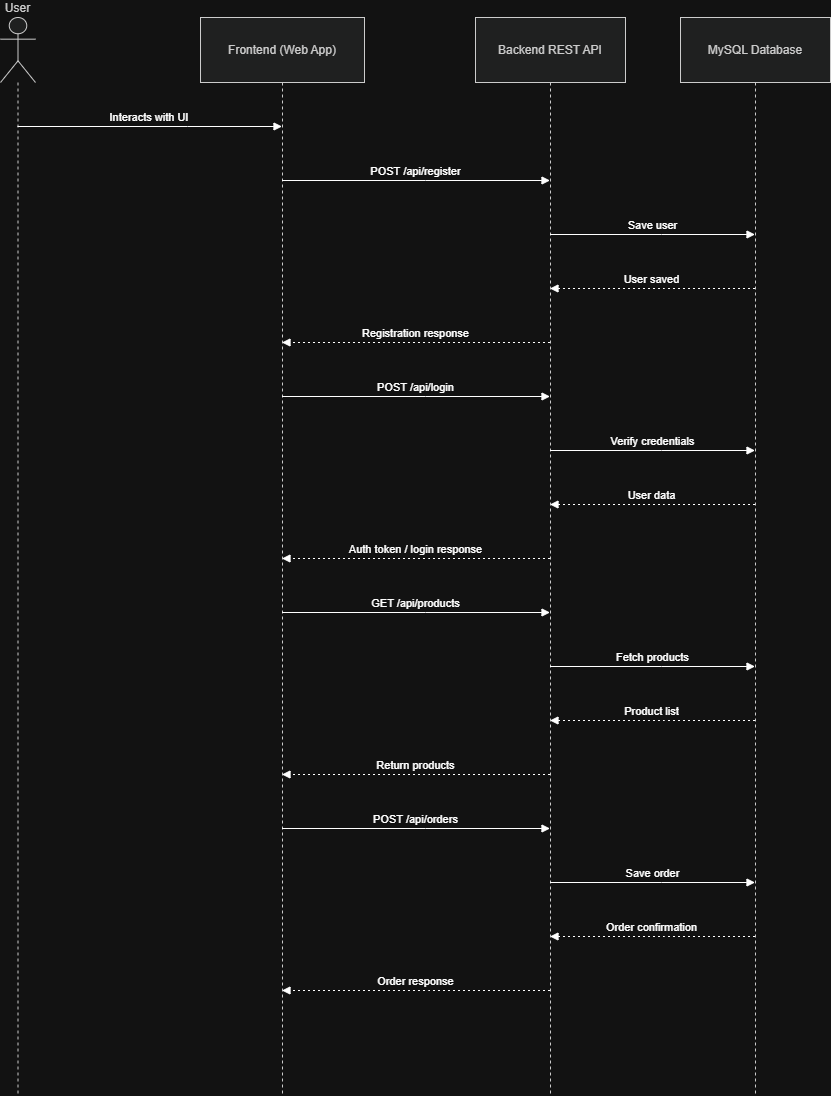

The diagram above was exported from draw.io. Its source (the exported page's mxGraphModel, read from the mxfile embedded in the PNG):
<mxGraphModel dx="1042" dy="562" grid="1" gridSize="10" guides="1" tooltips="1" connect="1" arrows="1" fold="1" page="1" pageScale="1" pageWidth="827" pageHeight="1169" math="0" shadow="0">
  <root>
    <mxCell id="0" />
    <mxCell id="1" parent="0" />
    <mxCell id="XWovQlN2icGvUnqvaZlE-1" parent="1" style="shape=umlLifeline;perimeter=lifelinePerimeter;whiteSpace=wrap;container=1;dropTarget=0;collapsible=0;recursiveResize=0;outlineConnect=0;portConstraint=eastwest;newEdgeStyle={&quot;edgeStyle&quot;:&quot;elbowEdgeStyle&quot;,&quot;elbow&quot;:&quot;vertical&quot;,&quot;curved&quot;:0,&quot;rounded&quot;:0};participant=umlActor;verticalAlign=bottom;labelPosition=center;verticalLabelPosition=top;align=center;size=65;fillColor=light-dark(#eeeeee,#1f2020);strokeColor=light-dark(#999999,#cccccc);fontColor=light-dark(#333333,#cccccc);" value="User" vertex="1">
      <mxGeometry height="1078" width="35" x="20" y="20" as="geometry" />
    </mxCell>
    <mxCell id="XWovQlN2icGvUnqvaZlE-2" parent="1" style="shape=umlLifeline;perimeter=lifelinePerimeter;whiteSpace=wrap;container=1;dropTarget=0;collapsible=0;recursiveResize=0;outlineConnect=0;portConstraint=eastwest;newEdgeStyle={&quot;edgeStyle&quot;:&quot;elbowEdgeStyle&quot;,&quot;elbow&quot;:&quot;vertical&quot;,&quot;curved&quot;:0,&quot;rounded&quot;:0};size=65;fillColor=light-dark(#eeeeee,#1f2020);strokeColor=light-dark(#999999,#cccccc);fontColor=light-dark(#333333,#cccccc);" value="Frontend (Web App)" vertex="1">
      <mxGeometry height="1078" width="164" x="220" y="20" as="geometry" />
    </mxCell>
    <mxCell id="XWovQlN2icGvUnqvaZlE-3" parent="1" style="shape=umlLifeline;perimeter=lifelinePerimeter;whiteSpace=wrap;container=1;dropTarget=0;collapsible=0;recursiveResize=0;outlineConnect=0;portConstraint=eastwest;newEdgeStyle={&quot;edgeStyle&quot;:&quot;elbowEdgeStyle&quot;,&quot;elbow&quot;:&quot;vertical&quot;,&quot;curved&quot;:0,&quot;rounded&quot;:0};size=65;fillColor=light-dark(#eeeeee,#1f2020);strokeColor=light-dark(#999999,#cccccc);fontColor=light-dark(#333333,#cccccc);" value="Backend REST API" vertex="1">
      <mxGeometry height="1078" width="150" x="495" y="20" as="geometry" />
    </mxCell>
    <mxCell id="XWovQlN2icGvUnqvaZlE-4" parent="1" style="shape=umlLifeline;perimeter=lifelinePerimeter;whiteSpace=wrap;container=1;dropTarget=0;collapsible=0;recursiveResize=0;outlineConnect=0;portConstraint=eastwest;newEdgeStyle={&quot;edgeStyle&quot;:&quot;elbowEdgeStyle&quot;,&quot;elbow&quot;:&quot;vertical&quot;,&quot;curved&quot;:0,&quot;rounded&quot;:0};size=65;fillColor=light-dark(#eeeeee,#1f2020);strokeColor=light-dark(#999999,#cccccc);fontColor=light-dark(#333333,#cccccc);" value="MySQL Database" vertex="1">
      <mxGeometry height="1078" width="150" x="700" y="20" as="geometry" />
    </mxCell>
    <mxCell id="XWovQlN2icGvUnqvaZlE-5" edge="1" parent="1" source="XWovQlN2icGvUnqvaZlE-1" style="verticalAlign=bottom;edgeStyle=elbowEdgeStyle;elbow=vertical;curved=0;rounded=0;endArrow=block;" target="XWovQlN2icGvUnqvaZlE-2" value="Interacts with UI">
      <mxGeometry relative="1" as="geometry">
        <Array as="points">
          <mxPoint x="207" y="129" />
        </Array>
      </mxGeometry>
    </mxCell>
    <mxCell id="XWovQlN2icGvUnqvaZlE-6" edge="1" parent="1" source="XWovQlN2icGvUnqvaZlE-2" style="verticalAlign=bottom;edgeStyle=elbowEdgeStyle;elbow=vertical;curved=0;rounded=0;endArrow=block;" target="XWovQlN2icGvUnqvaZlE-3" value="POST /api/register">
      <mxGeometry relative="1" as="geometry">
        <Array as="points">
          <mxPoint x="445" y="183" />
        </Array>
      </mxGeometry>
    </mxCell>
    <mxCell id="XWovQlN2icGvUnqvaZlE-7" edge="1" parent="1" source="XWovQlN2icGvUnqvaZlE-3" style="verticalAlign=bottom;edgeStyle=elbowEdgeStyle;elbow=vertical;curved=0;rounded=0;endArrow=block;" target="XWovQlN2icGvUnqvaZlE-4" value="Save user">
      <mxGeometry relative="1" as="geometry">
        <Array as="points">
          <mxPoint x="681" y="237" />
        </Array>
      </mxGeometry>
    </mxCell>
    <mxCell id="XWovQlN2icGvUnqvaZlE-8" edge="1" parent="1" source="XWovQlN2icGvUnqvaZlE-4" style="verticalAlign=bottom;edgeStyle=elbowEdgeStyle;elbow=vertical;curved=0;rounded=0;dashed=1;dashPattern=2 3;endArrow=block;" target="XWovQlN2icGvUnqvaZlE-3" value="User saved">
      <mxGeometry relative="1" as="geometry">
        <Array as="points">
          <mxPoint x="684" y="291" />
        </Array>
      </mxGeometry>
    </mxCell>
    <mxCell id="XWovQlN2icGvUnqvaZlE-9" edge="1" parent="1" source="XWovQlN2icGvUnqvaZlE-3" style="verticalAlign=bottom;edgeStyle=elbowEdgeStyle;elbow=vertical;curved=0;rounded=0;dashed=1;dashPattern=2 3;endArrow=block;" target="XWovQlN2icGvUnqvaZlE-2" value="Registration response">
      <mxGeometry relative="1" as="geometry">
        <Array as="points">
          <mxPoint x="448" y="345" />
        </Array>
      </mxGeometry>
    </mxCell>
    <mxCell id="XWovQlN2icGvUnqvaZlE-10" edge="1" parent="1" source="XWovQlN2icGvUnqvaZlE-2" style="verticalAlign=bottom;edgeStyle=elbowEdgeStyle;elbow=vertical;curved=0;rounded=0;endArrow=block;" target="XWovQlN2icGvUnqvaZlE-3" value="POST /api/login">
      <mxGeometry relative="1" as="geometry">
        <Array as="points">
          <mxPoint x="445" y="399" />
        </Array>
      </mxGeometry>
    </mxCell>
    <mxCell id="XWovQlN2icGvUnqvaZlE-11" edge="1" parent="1" source="XWovQlN2icGvUnqvaZlE-3" style="verticalAlign=bottom;edgeStyle=elbowEdgeStyle;elbow=vertical;curved=0;rounded=0;endArrow=block;" target="XWovQlN2icGvUnqvaZlE-4" value="Verify credentials">
      <mxGeometry relative="1" as="geometry">
        <Array as="points">
          <mxPoint x="681" y="453" />
        </Array>
      </mxGeometry>
    </mxCell>
    <mxCell id="XWovQlN2icGvUnqvaZlE-12" edge="1" parent="1" source="XWovQlN2icGvUnqvaZlE-4" style="verticalAlign=bottom;edgeStyle=elbowEdgeStyle;elbow=vertical;curved=0;rounded=0;dashed=1;dashPattern=2 3;endArrow=block;" target="XWovQlN2icGvUnqvaZlE-3" value="User data">
      <mxGeometry relative="1" as="geometry">
        <Array as="points">
          <mxPoint x="684" y="507" />
        </Array>
      </mxGeometry>
    </mxCell>
    <mxCell id="XWovQlN2icGvUnqvaZlE-13" edge="1" parent="1" source="XWovQlN2icGvUnqvaZlE-3" style="verticalAlign=bottom;edgeStyle=elbowEdgeStyle;elbow=vertical;curved=0;rounded=0;dashed=1;dashPattern=2 3;endArrow=block;" target="XWovQlN2icGvUnqvaZlE-2" value="Auth token / login response">
      <mxGeometry relative="1" as="geometry">
        <Array as="points">
          <mxPoint x="448" y="561" />
        </Array>
      </mxGeometry>
    </mxCell>
    <mxCell id="XWovQlN2icGvUnqvaZlE-14" edge="1" parent="1" source="XWovQlN2icGvUnqvaZlE-2" style="verticalAlign=bottom;edgeStyle=elbowEdgeStyle;elbow=vertical;curved=0;rounded=0;endArrow=block;" target="XWovQlN2icGvUnqvaZlE-3" value="GET /api/products">
      <mxGeometry relative="1" as="geometry">
        <Array as="points">
          <mxPoint x="445" y="615" />
        </Array>
      </mxGeometry>
    </mxCell>
    <mxCell id="XWovQlN2icGvUnqvaZlE-15" edge="1" parent="1" source="XWovQlN2icGvUnqvaZlE-3" style="verticalAlign=bottom;edgeStyle=elbowEdgeStyle;elbow=vertical;curved=0;rounded=0;endArrow=block;" target="XWovQlN2icGvUnqvaZlE-4" value="Fetch products">
      <mxGeometry relative="1" as="geometry">
        <Array as="points">
          <mxPoint x="681" y="669" />
        </Array>
      </mxGeometry>
    </mxCell>
    <mxCell id="XWovQlN2icGvUnqvaZlE-16" edge="1" parent="1" source="XWovQlN2icGvUnqvaZlE-4" style="verticalAlign=bottom;edgeStyle=elbowEdgeStyle;elbow=vertical;curved=0;rounded=0;dashed=1;dashPattern=2 3;endArrow=block;" target="XWovQlN2icGvUnqvaZlE-3" value="Product list">
      <mxGeometry relative="1" as="geometry">
        <Array as="points">
          <mxPoint x="684" y="723" />
        </Array>
      </mxGeometry>
    </mxCell>
    <mxCell id="XWovQlN2icGvUnqvaZlE-17" edge="1" parent="1" source="XWovQlN2icGvUnqvaZlE-3" style="verticalAlign=bottom;edgeStyle=elbowEdgeStyle;elbow=vertical;curved=0;rounded=0;dashed=1;dashPattern=2 3;endArrow=block;" target="XWovQlN2icGvUnqvaZlE-2" value="Return products">
      <mxGeometry relative="1" as="geometry">
        <Array as="points">
          <mxPoint x="448" y="777" />
        </Array>
      </mxGeometry>
    </mxCell>
    <mxCell id="XWovQlN2icGvUnqvaZlE-18" edge="1" parent="1" source="XWovQlN2icGvUnqvaZlE-2" style="verticalAlign=bottom;edgeStyle=elbowEdgeStyle;elbow=vertical;curved=0;rounded=0;endArrow=block;" target="XWovQlN2icGvUnqvaZlE-3" value="POST /api/orders">
      <mxGeometry relative="1" as="geometry">
        <Array as="points">
          <mxPoint x="445" y="831" />
        </Array>
      </mxGeometry>
    </mxCell>
    <mxCell id="XWovQlN2icGvUnqvaZlE-19" edge="1" parent="1" source="XWovQlN2icGvUnqvaZlE-3" style="verticalAlign=bottom;edgeStyle=elbowEdgeStyle;elbow=vertical;curved=0;rounded=0;endArrow=block;" target="XWovQlN2icGvUnqvaZlE-4" value="Save order">
      <mxGeometry relative="1" as="geometry">
        <Array as="points">
          <mxPoint x="681" y="885" />
        </Array>
      </mxGeometry>
    </mxCell>
    <mxCell id="XWovQlN2icGvUnqvaZlE-20" edge="1" parent="1" source="XWovQlN2icGvUnqvaZlE-4" style="verticalAlign=bottom;edgeStyle=elbowEdgeStyle;elbow=vertical;curved=0;rounded=0;dashed=1;dashPattern=2 3;endArrow=block;" target="XWovQlN2icGvUnqvaZlE-3" value="Order confirmation">
      <mxGeometry relative="1" as="geometry">
        <Array as="points">
          <mxPoint x="684" y="939" />
        </Array>
      </mxGeometry>
    </mxCell>
    <mxCell id="XWovQlN2icGvUnqvaZlE-21" edge="1" parent="1" source="XWovQlN2icGvUnqvaZlE-3" style="verticalAlign=bottom;edgeStyle=elbowEdgeStyle;elbow=vertical;curved=0;rounded=0;dashed=1;dashPattern=2 3;endArrow=block;" target="XWovQlN2icGvUnqvaZlE-2" value="Order response">
      <mxGeometry relative="1" as="geometry">
        <Array as="points">
          <mxPoint x="448" y="993" />
        </Array>
      </mxGeometry>
    </mxCell>
  </root>
</mxGraphModel>